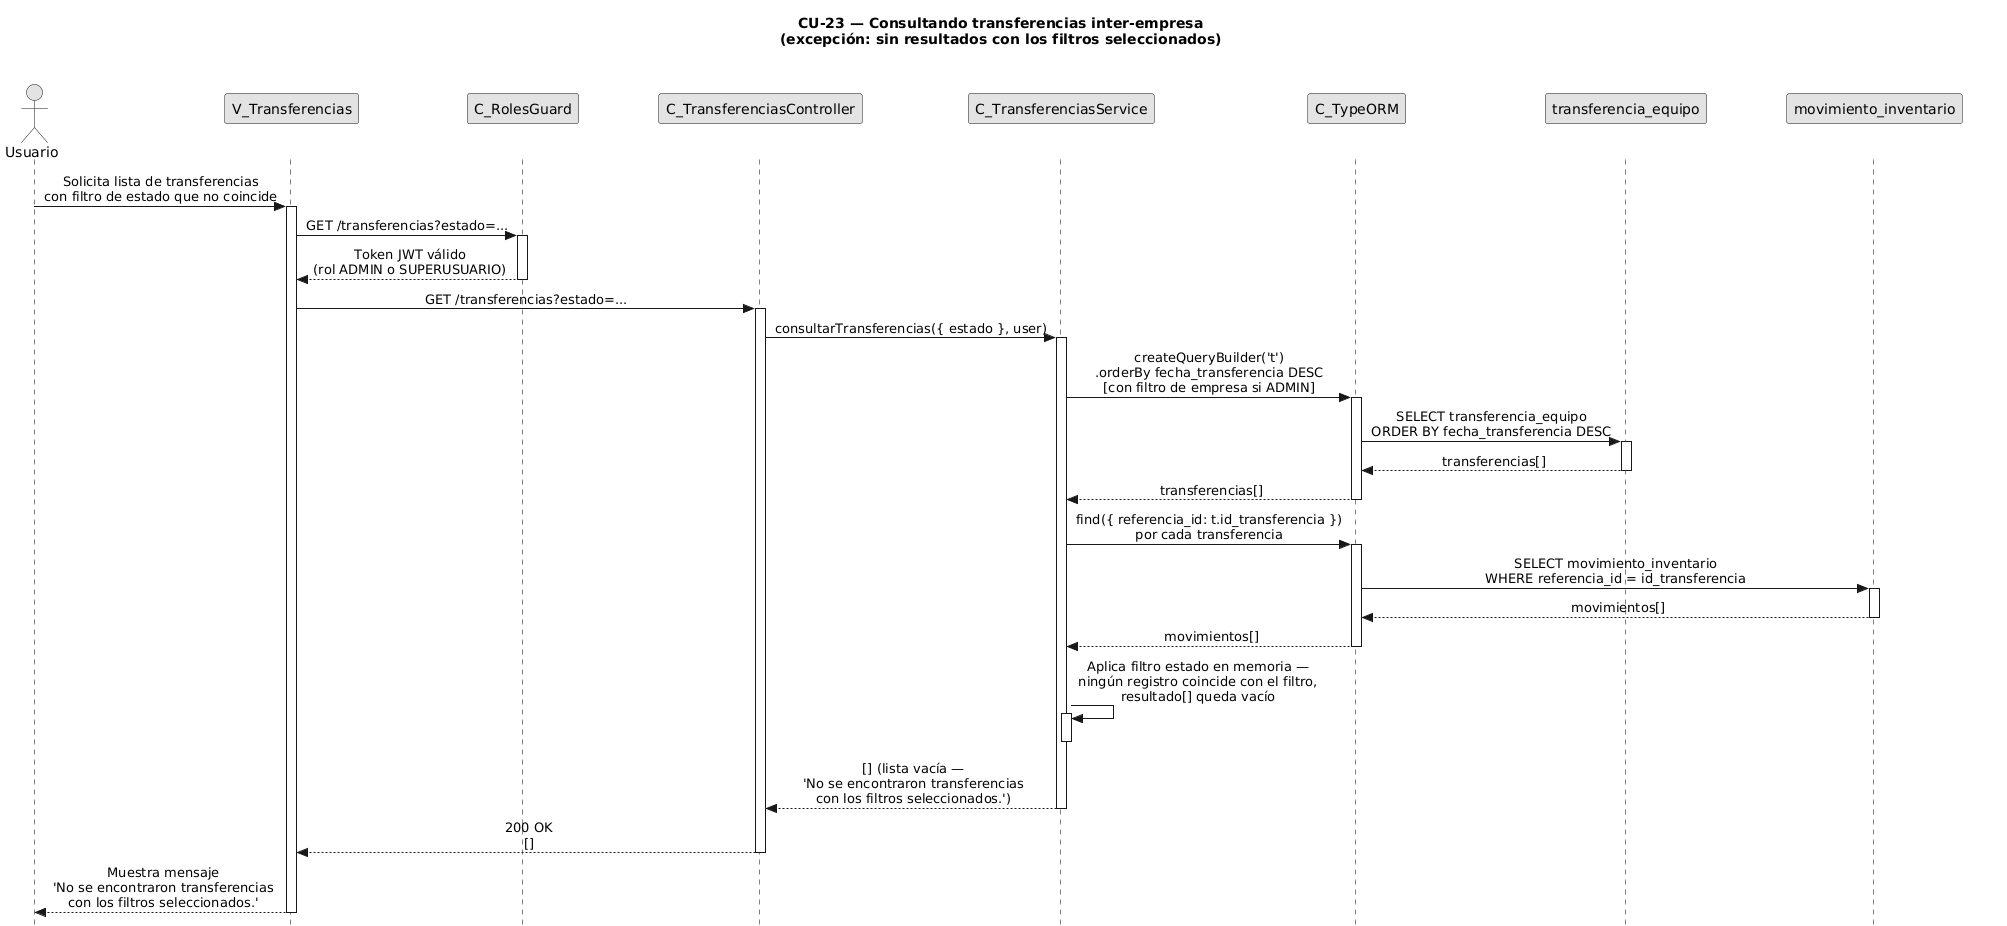

The diagram above was rendered by PlantUML. Its source (embedded in the PNG):
@startuml CU23-exc-sin-resultados
title CU-23 — Consultando transferencias inter-empresa\n(excepción: sin resultados con los filtros seleccionados)

skinparam style strictuml
skinparam monochrome true
skinparam shadowing false
skinparam sequenceMessageAlign center
<style>
sequenceDiagram {
  participant {
    Margin 35
  }
  actor {
    Margin 15
  }
}
</style>
skinparam sequence {
  MessageAlign center
  LifeLineBorderColor black
}
hide footbox

actor "Usuario" as user
participant "V_Transferencias" as view
participant "C_RolesGuard" as guard
participant "C_TransferenciasController" as ctrl
participant "C_TransferenciasService" as svc
participant "C_TypeORM" as orm
participant "transferencia_equipo" as tent
participant "movimiento_inventario" as ment

user -> view : Solicita lista de transferencias\ncon filtro de estado que no coincide
activate view

view -> guard : GET /transferencias?estado=...
activate guard

guard --> view : Token JWT válido\n(rol ADMIN o SUPERUSUARIO)
deactivate guard

view -> ctrl : GET /transferencias?estado=...
activate ctrl

ctrl -> svc : consultarTransferencias({ estado }, user)
activate svc

svc -> orm : createQueryBuilder('t')\n.orderBy fecha_transferencia DESC\n[con filtro de empresa si ADMIN]
activate orm

orm -> tent : SELECT transferencia_equipo\nORDER BY fecha_transferencia DESC
activate tent
tent --> orm : transferencias[]
deactivate tent

orm --> svc : transferencias[]
deactivate orm

svc -> orm : find({ referencia_id: t.id_transferencia })\npor cada transferencia
activate orm

orm -> ment : SELECT movimiento_inventario\nWHERE referencia_id = id_transferencia
activate ment
ment --> orm : movimientos[]
deactivate ment

orm --> svc : movimientos[]
deactivate orm

svc -> svc : Aplica filtro estado en memoria —\nningún registro coincide con el filtro,\nresultado[] queda vacío
activate svc
deactivate svc

svc --> ctrl : [] (lista vacía —\n'No se encontraron transferencias\ncon los filtros seleccionados.')
deactivate svc

ctrl --> view : 200 OK\n[]
deactivate ctrl

view --> user : Muestra mensaje\n'No se encontraron transferencias\ncon los filtros seleccionados.'
deactivate view

@enduml